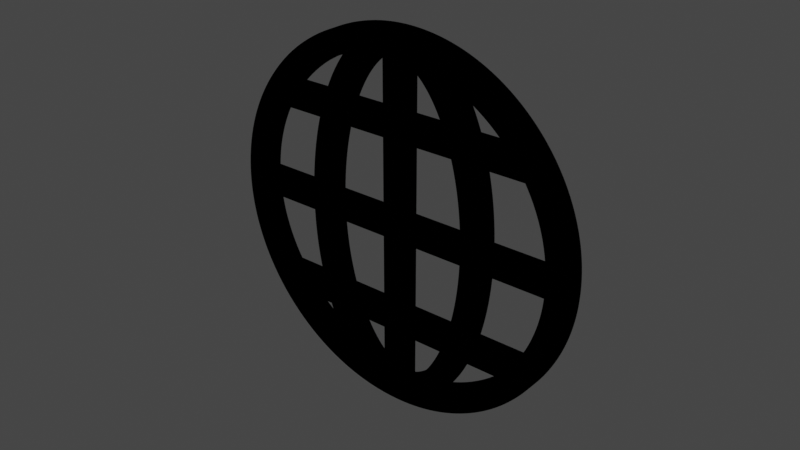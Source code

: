 # Source: 4.blend  (saved by Blender 3.6.13; exported with 4.5.12 LTS)
import bpy
from mathutils import Matrix  # noqa: F401  (used for matrix-valued properties, if any)

bpy.ops.wm.read_factory_settings(use_empty=True)
scene = bpy.context.scene
scene.name = 'Scene'

# ---- collections
col_collection = bpy.data.collections.new('Collection'); scene.collection.children.link(col_collection)
col_1vector__stroke__svg = bpy.data.collections.new('1Vector (Stroke).svg'); scene.collection.children.link(col_1vector__stroke__svg)

# ---- materials (node trees are filled in below, after node groups)
mat_svgmat = bpy.data.materials.new('SVGMat')
mat_svgmat.use_transparent_shadow = False
mat_svgmat.diffuse_color = (0.0, 0.0, 0.0, 1.0)

# ---- material node trees

# ---- world
world_world = bpy.data.worlds.new('World'); scene.world = world_world
world_world.use_nodes = True; world_world.node_tree.nodes.clear()
_N = world_world.node_tree.nodes; _L = world_world.node_tree.links
n0 = _N.new('ShaderNodeOutputWorld'); n0.name = 'World Output'; n0.location = (300, 300)
n1 = _N.new('ShaderNodeBackground'); n1.name = 'Background'; n1.location = (10, 300)
n1.inputs[0].default_value = (0.05088, 0.05088, 0.05088, 1.0)
_L.new(n1.outputs[0], n0.inputs[0])
n0.is_active_output = True
world_world.color = (0.05088, 0.05088, 0.05088)
world_world.use_sun_shadow = False
world_world.sun_shadow_jitter_overblur = 0.0

# ---- curves / text
cu_curve = bpy.data.curves.new('Curve', 'CURVE')
cu_curve.dimensions = '2D'
_sp = cu_curve.splines.new('BEZIER'); _sp.bezier_points.add(3)
_sp.bezier_points.foreach_set('co', [-4.484, 0.3194, 0.0, -2.521, 0.3194, 0.0, -2.193, 2.564, 0.0, -3.762, 2.564, 0.0])
_sp.bezier_points.foreach_set('handle_left', [-4.444, 1.142, 0.0, -3.176, 0.3194, 0.0, -2.387, 1.893, 0.0, -3.762, 2.564, 0.0])
_sp.bezier_points.foreach_set('handle_right', [-3.83, 0.3194, 0.0, -2.503, 1.129, 0.0, -2.193, 2.564, 0.0, -4.184, 1.909, 0.0])
for _p, _l, _r in zip(_sp.bezier_points, ['FREE', 'VECTOR', 'FREE', 'FREE'], ['VECTOR', 'FREE', 'FREE', 'FREE']): _p.handle_left_type = _l; _p.handle_right_type = _r
_sp.resolution_u = 64
_sp.use_cyclic_u = True
_sp = cu_curve.splines.new('BEZIER'); _sp.bezier_points.add(3)
_sp.bezier_points.foreach_set('co', [-3.433, 3.013, 0.0, -2.046, 3.013, 0.0, -1.799, 3.59, 0.0, -1.192, 4.493, 0.0])
_sp.bezier_points.foreach_set('handle_left', [-2.856, 3.708, 0.0, -2.509, 3.013, 0.0, -1.889, 3.41, 0.0, -1.423, 4.245, 0.0])
_sp.bezier_points.foreach_set('handle_right', [-2.971, 3.013, 0.0, -1.971, 3.217, 0.0, -1.627, 3.937, 0.0, -2.079, 4.232, 0.0])
for _p, _l, _r in zip(_sp.bezier_points, ['FREE', 'VECTOR', 'FREE', 'FREE'], ['VECTOR', 'FREE', 'FREE', 'FREE']): _p.handle_left_type = _l; _p.handle_right_type = _r
_sp.resolution_u = 64
_sp.use_cyclic_u = True
_sp = cu_curve.splines.new('BEZIER'); _sp.bezier_points.add(3)
_sp.bezier_points.foreach_set('co', [0.09492, 5.127, 0.0, -4.938, 0.095, 0.0, 0.09492, -4.937, 0.0, 5.128, 0.095, 0.0])
_sp.bezier_points.foreach_set('handle_left', [2.864, 5.127, 0.0, -4.938, 2.863, 0.0, -2.674, -4.937, 0.0, 5.128, -2.673, 0.0])
_sp.bezier_points.foreach_set('handle_right', [-2.674, 5.127, 0.0, -4.938, -2.673, 0.0, 2.864, -4.937, 0.0, 5.128, 2.863, 0.0])
_sp.resolution_u = 64
_sp.use_cyclic_u = True
_sp = cu_curve.splines.new('BEZIER'); _sp.bezier_points.add(3)
_sp.bezier_points.foreach_set('co', [-0.1296, 4.652, 0.0, -1.397, 3.391, 0.0, -1.566, 3.013, 0.0, -0.1296, 3.013, 0.0])
_sp.bezier_points.foreach_set('handle_left', [-0.1296, 4.652, 0.0, -1.035, 4.119, 0.0, -1.513, 3.145, 0.0, -0.1296, 3.013, 0.0])
_sp.bezier_points.foreach_set('handle_right', [-0.5848, 4.546, 0.0, -1.457, 3.271, 0.0, -1.566, 3.013, 0.0, -0.1296, 3.013, 0.0])
_sp.resolution_u = 64
_sp.use_cyclic_u = True
_sp = cu_curve.splines.new('BEZIER'); _sp.bezier_points.add(3)
_sp.bezier_points.foreach_set('co', [-0.1296, 2.564, 0.0, -1.724, 2.564, 0.0, -2.072, 0.3194, 0.0, -0.1296, 0.3194, 0.0])
_sp.bezier_points.foreach_set('handle_left', [-0.1296, 1.816, 0.0, -1.193, 2.564, 0.0, -2.053, 1.144, 0.0, -0.1296, 0.3194, 0.0])
_sp.bezier_points.foreach_set('handle_right', [-0.661, 2.564, 0.0, -1.927, 1.91, 0.0, -2.072, 0.3194, 0.0, -0.1296, 1.068, 0.0])
for _p, _l, _r in zip(_sp.bezier_points, ['VECTOR', 'VECTOR', 'FREE', 'FREE'], ['VECTOR', 'FREE', 'FREE', 'VECTOR']): _p.handle_left_type = _l; _p.handle_right_type = _r
_sp.resolution_u = 64
_sp.use_cyclic_u = True
_sp = cu_curve.splines.new('BEZIER'); _sp.bezier_points.add(3)
_sp.bezier_points.foreach_set('co', [0.3194, 0.3194, 0.0, 0.3194, 2.564, 0.0, 1.914, 2.564, 0.0, 2.262, 0.3194, 0.0])
_sp.bezier_points.foreach_set('handle_left', [0.3194, 0.3194, 0.0, 0.3194, 1.816, 0.0, 1.382, 2.564, 0.0, 2.243, 1.144, 0.0])
_sp.bezier_points.foreach_set('handle_right', [0.3194, 1.068, 0.0, 0.8509, 2.564, 0.0, 2.117, 1.91, 0.0, 2.262, 0.3194, 0.0])
for _p, _l, _r in zip(_sp.bezier_points, ['FREE', 'VECTOR', 'VECTOR', 'FREE'], ['VECTOR', 'VECTOR', 'FREE', 'FREE']): _p.handle_left_type = _l; _p.handle_right_type = _r
_sp.resolution_u = 64
_sp.use_cyclic_u = True
_sp = cu_curve.splines.new('BEZIER'); _sp.bezier_points.add(3)
_sp.bezier_points.foreach_set('co', [-0.1296, -0.1294, 0.0, -2.072, -0.1294, 0.0, -1.724, -2.374, 0.0, -0.1296, -2.374, 0.0])
_sp.bezier_points.foreach_set('handle_left', [-0.1296, -0.8775, 0.0, -1.425, -0.1294, 0.0, -1.927, -1.72, 0.0, -0.1296, -2.374, 0.0])
_sp.bezier_points.foreach_set('handle_right', [-0.7772, -0.1294, 0.0, -2.053, -0.954, 0.0, -1.724, -2.374, 0.0, -0.1296, -1.626, 0.0])
for _p, _l, _r in zip(_sp.bezier_points, ['VECTOR', 'VECTOR', 'FREE', 'FREE'], ['VECTOR', 'FREE', 'FREE', 'VECTOR']): _p.handle_left_type = _l; _p.handle_right_type = _r
_sp.resolution_u = 64
_sp.use_cyclic_u = True
_sp = cu_curve.splines.new('BEZIER'); _sp.bezier_points.add(3)
_sp.bezier_points.foreach_set('co', [0.3194, -2.374, 0.0, 0.3194, -0.1294, 0.0, 2.262, -0.1294, 0.0, 1.914, -2.374, 0.0])
_sp.bezier_points.foreach_set('handle_left', [0.3194, -2.374, 0.0, 0.3194, -0.8775, 0.0, 1.615, -0.1294, 0.0, 2.117, -1.72, 0.0])
_sp.bezier_points.foreach_set('handle_right', [0.3194, -1.626, 0.0, 0.967, -0.1294, 0.0, 2.243, -0.954, 0.0, 1.914, -2.374, 0.0])
for _p, _l, _r in zip(_sp.bezier_points, ['FREE', 'VECTOR', 'VECTOR', 'FREE'], ['VECTOR', 'VECTOR', 'FREE', 'FREE']): _p.handle_left_type = _l; _p.handle_right_type = _r
_sp.resolution_u = 64
_sp.use_cyclic_u = True
_sp = cu_curve.splines.new('BEZIER'); _sp.bezier_points.add(3)
_sp.bezier_points.foreach_set('co', [-0.1296, -2.823, 0.0, -1.566, -2.823, 0.0, -1.397, -3.201, 0.0, -0.1296, -4.462, 0.0])
_sp.bezier_points.foreach_set('handle_left', [-0.1296, -2.823, 0.0, -1.087, -2.823, 0.0, -1.457, -3.081, 0.0, -0.5848, -4.356, 0.0])
_sp.bezier_points.foreach_set('handle_right', [-0.6082, -2.823, 0.0, -1.513, -2.955, 0.0, -1.035, -3.929, 0.0, -0.1296, -4.462, 0.0])
for _p, _l, _r in zip(_sp.bezier_points, ['FREE', 'VECTOR', 'FREE', 'FREE'], ['VECTOR', 'FREE', 'FREE', 'FREE']): _p.handle_left_type = _l; _p.handle_right_type = _r
_sp.resolution_u = 64
_sp.use_cyclic_u = True
_sp = cu_curve.splines.new('BEZIER'); _sp.bezier_points.add(3)
_sp.bezier_points.foreach_set('co', [-1.192, -4.303, 0.0, -1.799, -3.4, 0.0, -2.046, -2.823, 0.0, -3.433, -2.823, 0.0])
_sp.bezier_points.foreach_set('handle_left', [-2.079, -4.042, 0.0, -1.627, -3.747, 0.0, -1.971, -3.027, 0.0, -3.433, -2.823, 0.0])
_sp.bezier_points.foreach_set('handle_right', [-1.423, -4.055, 0.0, -1.889, -3.22, 0.0, -2.046, -2.823, 0.0, -2.856, -3.518, 0.0])
_sp.resolution_u = 64
_sp.use_cyclic_u = True
_sp = cu_curve.splines.new('BEZIER'); _sp.bezier_points.add(3)
_sp.bezier_points.foreach_set('co', [-3.762, -2.374, 0.0, -2.193, -2.374, 0.0, -2.521, -0.1294, 0.0, -4.484, -0.1294, 0.0])
_sp.bezier_points.foreach_set('handle_left', [-4.184, -1.719, 0.0, -2.716, -2.374, 0.0, -2.503, -0.9392, 0.0, -4.484, -0.1294, 0.0])
_sp.bezier_points.foreach_set('handle_right', [-3.239, -2.374, 0.0, -2.387, -1.703, 0.0, -2.521, -0.1294, 0.0, -4.444, -0.9518, 0.0])
for _p, _l, _r in zip(_sp.bezier_points, ['FREE', 'VECTOR', 'FREE', 'FREE'], ['VECTOR', 'FREE', 'FREE', 'FREE']): _p.handle_left_type = _l; _p.handle_right_type = _r
_sp.resolution_u = 64
_sp.use_cyclic_u = True
_sp = cu_curve.splines.new('BEZIER'); _sp.bezier_points.add(3)
_sp.bezier_points.foreach_set('co', [1.382, -4.303, 0.0, 3.623, -2.823, 0.0, 2.236, -2.823, 0.0, 1.989, -3.4, 0.0])
_sp.bezier_points.foreach_set('handle_left', [1.613, -4.055, 0.0, 3.046, -3.518, 0.0, 2.236, -2.823, 0.0, 2.079, -3.22, 0.0])
_sp.bezier_points.foreach_set('handle_right', [2.269, -4.042, 0.0, 3.623, -2.823, 0.0, 2.161, -3.027, 0.0, 1.817, -3.747, 0.0])
_sp.resolution_u = 64
_sp.use_cyclic_u = True
_sp = cu_curve.splines.new('BEZIER'); _sp.bezier_points.add(3)
_sp.bezier_points.foreach_set('co', [1.755, -2.823, 0.0, 0.3194, -2.823, 0.0, 0.3194, -4.462, 0.0, 1.587, -3.201, 0.0])
_sp.bezier_points.foreach_set('handle_left', [1.703, -2.955, 0.0, 0.7981, -2.823, 0.0, 0.3194, -3.916, 0.0, 1.225, -3.929, 0.0])
_sp.bezier_points.foreach_set('handle_right', [1.277, -2.823, 0.0, 0.3194, -3.369, 0.0, 0.7746, -4.356, 0.0, 1.646, -3.081, 0.0])
for _p, _l, _r in zip(_sp.bezier_points, ['FREE', 'VECTOR', 'VECTOR', 'FREE'], ['VECTOR', 'VECTOR', 'FREE', 'FREE']): _p.handle_left_type = _l; _p.handle_right_type = _r
_sp.resolution_u = 64
_sp.use_cyclic_u = True
_sp = cu_curve.splines.new('BEZIER'); _sp.bezier_points.add(3)
_sp.bezier_points.foreach_set('co', [2.383, -2.374, 0.0, 3.952, -2.374, 0.0, 4.674, -0.1294, 0.0, 2.711, -0.1294, 0.0])
_sp.bezier_points.foreach_set('handle_left', [2.576, -1.703, 0.0, 3.429, -2.374, 0.0, 4.634, -0.9518, 0.0, 2.711, -0.1294, 0.0])
_sp.bezier_points.foreach_set('handle_right', [2.906, -2.374, 0.0, 4.374, -1.719, 0.0, 4.674, -0.1294, 0.0, 2.693, -0.9392, 0.0])
for _p, _l, _r in zip(_sp.bezier_points, ['FREE', 'VECTOR', 'FREE', 'FREE'], ['VECTOR', 'FREE', 'FREE', 'FREE']): _p.handle_left_type = _l; _p.handle_right_type = _r
_sp.resolution_u = 64
_sp.use_cyclic_u = True
_sp = cu_curve.splines.new('BEZIER'); _sp.bezier_points.add(3)
_sp.bezier_points.foreach_set('co', [2.711, 0.3194, 0.0, 4.674, 0.3194, 0.0, 3.952, 2.564, 0.0, 2.383, 2.564, 0.0])
_sp.bezier_points.foreach_set('handle_left', [2.693, 1.129, 0.0, 4.02, 0.3194, 0.0, 4.374, 1.909, 0.0, 2.383, 2.564, 0.0])
_sp.bezier_points.foreach_set('handle_right', [3.365, 0.3194, 0.0, 4.634, 1.142, 0.0, 3.952, 2.564, 0.0, 2.576, 1.893, 0.0])
for _p, _l, _r in zip(_sp.bezier_points, ['FREE', 'VECTOR', 'FREE', 'FREE'], ['VECTOR', 'FREE', 'FREE', 'FREE']): _p.handle_left_type = _l; _p.handle_right_type = _r
_sp.resolution_u = 64
_sp.use_cyclic_u = True
_sp = cu_curve.splines.new('BEZIER'); _sp.bezier_points.add(3)
_sp.bezier_points.foreach_set('co', [2.236, 3.013, 0.0, 1.989, 3.59, 0.0, 1.382, 4.493, 0.0, 3.623, 3.013, 0.0])
_sp.bezier_points.foreach_set('handle_left', [2.236, 3.013, 0.0, 2.079, 3.41, 0.0, 1.613, 4.245, 0.0, 3.046, 3.708, 0.0])
_sp.bezier_points.foreach_set('handle_right', [2.161, 3.217, 0.0, 1.817, 3.937, 0.0, 2.269, 4.232, 0.0, 3.623, 3.013, 0.0])
_sp.resolution_u = 64
_sp.use_cyclic_u = True
_sp = cu_curve.splines.new('BEZIER'); _sp.bezier_points.add(3)
_sp.bezier_points.foreach_set('co', [1.755, 3.013, 0.0, 0.3194, 3.013, 0.0, 0.3194, 4.652, 0.0, 1.587, 3.391, 0.0])
_sp.bezier_points.foreach_set('handle_left', [1.703, 3.145, 0.0, 0.7981, 3.013, 0.0, 0.3194, 4.106, 0.0, 1.225, 4.119, 0.0])
_sp.bezier_points.foreach_set('handle_right', [1.277, 3.013, 0.0, 0.3194, 3.559, 0.0, 0.7746, 4.546, 0.0, 1.646, 3.271, 0.0])
for _p, _l, _r in zip(_sp.bezier_points, ['FREE', 'VECTOR', 'VECTOR', 'FREE'], ['VECTOR', 'VECTOR', 'FREE', 'FREE']): _p.handle_left_type = _l; _p.handle_right_type = _r
_sp.resolution_u = 64
_sp.use_cyclic_u = True
cu_curve.materials.append(mat_svgmat)
cu_curve.extrude = 0.2
cu_curve.bevel_depth = 0.11
cu_curve.resolution_u = 64
cu_curve.render_resolution_u = 64
cu_curve.fill_mode = 'BOTH'

# ---- objects
ob_curve = bpy.data.objects.new('Curve', cu_curve)

# ---- transforms, parenting, visibility, modifiers, constraints
ob_curve.location = (0.0, 0.0, 0.0)
ob_curve.rotation_euler = (-1.571, -2.22e-16, 2.22e-16)

# ---- collection membership
col_1vector__stroke__svg.objects.link(ob_curve)

# ---- scene / render settings (as saved in the file)
scene.frame_start = 1; scene.frame_end = 250; scene.frame_set(1)
scene.render.engine = 'BLENDER_EEVEE_NEXT'
scene.cycles.sampling_pattern = 'TABULATED_SOBOL'
scene.view_settings.view_transform = 'Filmic'
bpy.context.view_layer.update()

# ---- added for rendering (the .blend has no active camera and no usable light): camera, sun
cam_auto = bpy.data.cameras.new('AutoCamera')
cam_auto.lens = 50.0
cam_auto.sensor_width = 36.0
cam_auto.clip_end = 1000.0
ob_auto_camera = bpy.data.objects.new('AutoCamera', cam_auto)
scene.collection.objects.link(ob_auto_camera)
ob_auto_camera.location = (15.9903, -19.0744, 12.6213)
ob_auto_camera.rotation_euler = (1.09748, -7.21219e-08, 0.694738)
scene.camera = ob_auto_camera
light_auto_sun = bpy.data.lights.new('AutoSun', 'SUN')
light_auto_sun.energy = 3.0
light_auto_sun.angle = 0.0523599
ob_auto_sun = bpy.data.objects.new('AutoSun', light_auto_sun)
scene.collection.objects.link(ob_auto_sun)
ob_auto_sun.rotation_euler = (0.872665, 0.174533, 0.523599)
bpy.context.view_layer.update()
